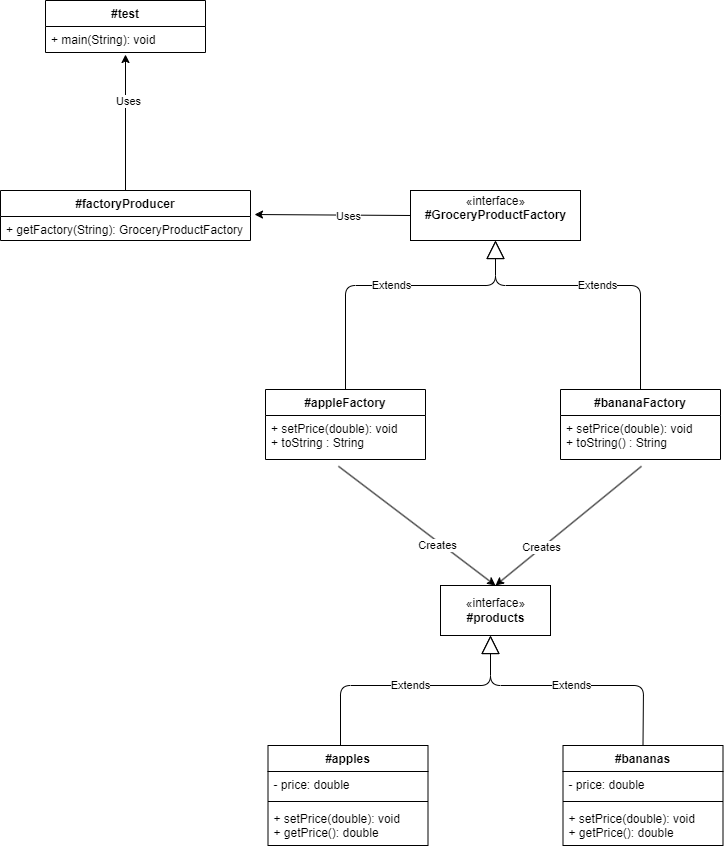

The diagram above was exported from draw.io. Its source (the exported page's mxGraphModel, read from the mxfile embedded in the PNG):
<mxGraphModel dx="1036" dy="614" grid="1" gridSize="10" guides="1" tooltips="1" connect="1" arrows="1" fold="1" page="1" pageScale="1" pageWidth="850" pageHeight="1100" math="0" shadow="0">
  <root>
    <mxCell id="0" />
    <mxCell id="1" parent="0" />
    <mxCell id="13" value="#test&#10;" style="swimlane;fontStyle=1;align=center;verticalAlign=top;childLayout=stackLayout;horizontal=1;startSize=26;horizontalStack=0;resizeParent=1;resizeParentMax=0;resizeLast=0;collapsible=1;marginBottom=0;" parent="1" vertex="1">
      <mxGeometry x="125" y="60" width="160" height="52" as="geometry" />
    </mxCell>
    <mxCell id="16" value="+ main(String): void" style="text;strokeColor=none;fillColor=none;align=left;verticalAlign=top;spacingLeft=4;spacingRight=4;overflow=hidden;rotatable=0;points=[[0,0.5],[1,0.5]];portConstraint=eastwest;" parent="13" vertex="1">
      <mxGeometry y="26" width="160" height="26" as="geometry" />
    </mxCell>
    <mxCell id="63" style="edgeStyle=none;html=1;exitX=0;exitY=0.5;exitDx=0;exitDy=0;entryX=1.016;entryY=-0.083;entryDx=0;entryDy=0;entryPerimeter=0;" parent="1" source="17" target="62" edge="1">
      <mxGeometry relative="1" as="geometry" />
    </mxCell>
    <mxCell id="64" value="Uses" style="edgeLabel;html=1;align=center;verticalAlign=middle;resizable=0;points=[];" parent="63" vertex="1" connectable="0">
      <mxGeometry x="-0.2052" y="1" relative="1" as="geometry">
        <mxPoint as="offset" />
      </mxGeometry>
    </mxCell>
    <mxCell id="17" value="«interface»&lt;br&gt;&lt;b&gt;#GroceryProductFactory&lt;br&gt;&lt;br&gt;&lt;/b&gt;" style="html=1;" parent="1" vertex="1">
      <mxGeometry x="490" y="250" width="170" height="50" as="geometry" />
    </mxCell>
    <mxCell id="18" value="#appleFactory" style="swimlane;fontStyle=1;align=center;verticalAlign=top;childLayout=stackLayout;horizontal=1;startSize=26;horizontalStack=0;resizeParent=1;resizeParentMax=0;resizeLast=0;collapsible=1;marginBottom=0;" parent="1" vertex="1">
      <mxGeometry x="345" y="449" width="160" height="70" as="geometry" />
    </mxCell>
    <mxCell id="21" value="+ setPrice(double): void&#10;+ toString : String" style="text;strokeColor=none;fillColor=none;align=left;verticalAlign=top;spacingLeft=4;spacingRight=4;overflow=hidden;rotatable=0;points=[[0,0.5],[1,0.5]];portConstraint=eastwest;" parent="18" vertex="1">
      <mxGeometry y="26" width="160" height="44" as="geometry" />
    </mxCell>
    <mxCell id="27" value="Extends" style="endArrow=block;endSize=16;endFill=0;html=1;exitX=0.5;exitY=0;exitDx=0;exitDy=0;entryX=0.5;entryY=1;entryDx=0;entryDy=0;" parent="1" source="18" target="17" edge="1">
      <mxGeometry width="160" relative="1" as="geometry">
        <mxPoint x="420" y="655" as="sourcePoint" />
        <mxPoint x="575" y="295" as="targetPoint" />
        <Array as="points">
          <mxPoint x="425" y="345" />
          <mxPoint x="575" y="345" />
        </Array>
      </mxGeometry>
    </mxCell>
    <mxCell id="29" value="#bananaFactory" style="swimlane;fontStyle=1;align=center;verticalAlign=top;childLayout=stackLayout;horizontal=1;startSize=26;horizontalStack=0;resizeParent=1;resizeParentMax=0;resizeLast=0;collapsible=1;marginBottom=0;" parent="1" vertex="1">
      <mxGeometry x="640" y="449" width="160" height="70" as="geometry" />
    </mxCell>
    <mxCell id="32" value="+ setPrice(double): void&#10;+ toString() : String" style="text;strokeColor=none;fillColor=none;align=left;verticalAlign=top;spacingLeft=4;spacingRight=4;overflow=hidden;rotatable=0;points=[[0,0.5],[1,0.5]];portConstraint=eastwest;" parent="29" vertex="1">
      <mxGeometry y="26" width="160" height="44" as="geometry" />
    </mxCell>
    <mxCell id="33" value="#bananas" style="swimlane;fontStyle=1;align=center;verticalAlign=top;childLayout=stackLayout;horizontal=1;startSize=26;horizontalStack=0;resizeParent=1;resizeParentMax=0;resizeLast=0;collapsible=1;marginBottom=0;" parent="1" vertex="1">
      <mxGeometry x="642.5" y="805" width="160" height="100" as="geometry" />
    </mxCell>
    <mxCell id="34" value="- price: double" style="text;strokeColor=none;fillColor=none;align=left;verticalAlign=top;spacingLeft=4;spacingRight=4;overflow=hidden;rotatable=0;points=[[0,0.5],[1,0.5]];portConstraint=eastwest;" parent="33" vertex="1">
      <mxGeometry y="26" width="160" height="26" as="geometry" />
    </mxCell>
    <mxCell id="35" value="" style="line;strokeWidth=1;fillColor=none;align=left;verticalAlign=middle;spacingTop=-1;spacingLeft=3;spacingRight=3;rotatable=0;labelPosition=right;points=[];portConstraint=eastwest;strokeColor=inherit;" parent="33" vertex="1">
      <mxGeometry y="52" width="160" height="8" as="geometry" />
    </mxCell>
    <mxCell id="36" value="+ setPrice(double): void&#10;+ getPrice(): double" style="text;strokeColor=none;fillColor=none;align=left;verticalAlign=top;spacingLeft=4;spacingRight=4;overflow=hidden;rotatable=0;points=[[0,0.5],[1,0.5]];portConstraint=eastwest;" parent="33" vertex="1">
      <mxGeometry y="60" width="160" height="40" as="geometry" />
    </mxCell>
    <mxCell id="37" value="#apples" style="swimlane;fontStyle=1;align=center;verticalAlign=top;childLayout=stackLayout;horizontal=1;startSize=26;horizontalStack=0;resizeParent=1;resizeParentMax=0;resizeLast=0;collapsible=1;marginBottom=0;" parent="1" vertex="1">
      <mxGeometry x="347.5" y="805" width="160" height="100" as="geometry" />
    </mxCell>
    <mxCell id="38" value="- price: double" style="text;strokeColor=none;fillColor=none;align=left;verticalAlign=top;spacingLeft=4;spacingRight=4;overflow=hidden;rotatable=0;points=[[0,0.5],[1,0.5]];portConstraint=eastwest;" parent="37" vertex="1">
      <mxGeometry y="26" width="160" height="26" as="geometry" />
    </mxCell>
    <mxCell id="39" value="" style="line;strokeWidth=1;fillColor=none;align=left;verticalAlign=middle;spacingTop=-1;spacingLeft=3;spacingRight=3;rotatable=0;labelPosition=right;points=[];portConstraint=eastwest;strokeColor=inherit;" parent="37" vertex="1">
      <mxGeometry y="52" width="160" height="8" as="geometry" />
    </mxCell>
    <mxCell id="40" value="+ setPrice(double): void&#10;+ getPrice(): double&#10;" style="text;strokeColor=none;fillColor=none;align=left;verticalAlign=top;spacingLeft=4;spacingRight=4;overflow=hidden;rotatable=0;points=[[0,0.5],[1,0.5]];portConstraint=eastwest;" parent="37" vertex="1">
      <mxGeometry y="60" width="160" height="40" as="geometry" />
    </mxCell>
    <mxCell id="41" value="Extends" style="endArrow=block;endSize=16;endFill=0;html=1;exitX=0.5;exitY=0;exitDx=0;exitDy=0;entryX=0.5;entryY=1;entryDx=0;entryDy=0;" parent="1" source="29" target="17" edge="1">
      <mxGeometry width="160" relative="1" as="geometry">
        <mxPoint x="435" y="459" as="sourcePoint" />
        <mxPoint x="575" y="315" as="targetPoint" />
        <Array as="points">
          <mxPoint x="720" y="345" />
          <mxPoint x="575" y="345" />
        </Array>
      </mxGeometry>
    </mxCell>
    <mxCell id="50" value="«interface»&lt;br&gt;&lt;b&gt;#products&lt;br&gt;&lt;/b&gt;" style="html=1;" parent="1" vertex="1">
      <mxGeometry x="520" y="645" width="110" height="50" as="geometry" />
    </mxCell>
    <mxCell id="51" style="edgeStyle=none;html=1;exitX=0.456;exitY=1.154;exitDx=0;exitDy=0;entryX=0.5;entryY=0;entryDx=0;entryDy=0;exitPerimeter=0;" parent="1" source="21" target="50" edge="1">
      <mxGeometry relative="1" as="geometry" />
    </mxCell>
    <mxCell id="53" value="Creates" style="edgeLabel;html=1;align=center;verticalAlign=middle;resizable=0;points=[];" parent="51" vertex="1" connectable="0">
      <mxGeometry x="0.2799" y="-3" relative="1" as="geometry">
        <mxPoint as="offset" />
      </mxGeometry>
    </mxCell>
    <mxCell id="52" style="edgeStyle=none;html=1;exitX=0.506;exitY=1.154;exitDx=0;exitDy=0;entryX=0.5;entryY=0;entryDx=0;entryDy=0;exitPerimeter=0;" parent="1" source="32" target="50" edge="1">
      <mxGeometry relative="1" as="geometry" />
    </mxCell>
    <mxCell id="54" value="Creates" style="edgeLabel;html=1;align=center;verticalAlign=middle;resizable=0;points=[];" parent="52" vertex="1" connectable="0">
      <mxGeometry x="0.4017" y="-3" relative="1" as="geometry">
        <mxPoint x="4" as="offset" />
      </mxGeometry>
    </mxCell>
    <mxCell id="55" value="Extends" style="endArrow=block;endSize=16;endFill=0;html=1;exitX=0.5;exitY=0;exitDx=0;exitDy=0;" parent="1" edge="1">
      <mxGeometry width="160" relative="1" as="geometry">
        <mxPoint x="420" y="805" as="sourcePoint" />
        <mxPoint x="570" y="695" as="targetPoint" />
        <Array as="points">
          <mxPoint x="420" y="745" />
          <mxPoint x="570" y="745" />
        </Array>
      </mxGeometry>
    </mxCell>
    <mxCell id="56" value="Extends" style="endArrow=block;endSize=16;endFill=0;html=1;exitX=0.5;exitY=0;exitDx=0;exitDy=0;entryX=0.5;entryY=1;entryDx=0;entryDy=0;" parent="1" source="33" edge="1">
      <mxGeometry width="160" relative="1" as="geometry">
        <mxPoint x="420" y="844" as="sourcePoint" />
        <mxPoint x="570" y="695" as="targetPoint" />
        <Array as="points">
          <mxPoint x="723" y="745" />
          <mxPoint x="570" y="745" />
        </Array>
      </mxGeometry>
    </mxCell>
    <mxCell id="65" style="edgeStyle=none;html=1;exitX=0.5;exitY=0;exitDx=0;exitDy=0;entryX=0.5;entryY=1.077;entryDx=0;entryDy=0;entryPerimeter=0;" parent="1" source="59" target="16" edge="1">
      <mxGeometry relative="1" as="geometry" />
    </mxCell>
    <mxCell id="66" value="Uses" style="edgeLabel;html=1;align=center;verticalAlign=middle;resizable=0;points=[];" parent="65" vertex="1" connectable="0">
      <mxGeometry x="0.3235" y="-2" relative="1" as="geometry">
        <mxPoint as="offset" />
      </mxGeometry>
    </mxCell>
    <mxCell id="59" value="#factoryProducer" style="swimlane;fontStyle=1;align=center;verticalAlign=top;childLayout=stackLayout;horizontal=1;startSize=26;horizontalStack=0;resizeParent=1;resizeParentMax=0;resizeLast=0;collapsible=1;marginBottom=0;" parent="1" vertex="1">
      <mxGeometry x="80" y="250" width="250" height="50" as="geometry" />
    </mxCell>
    <mxCell id="62" value="+ getFactory(String): GroceryProductFactory" style="text;strokeColor=none;fillColor=none;align=left;verticalAlign=top;spacingLeft=4;spacingRight=4;overflow=hidden;rotatable=0;points=[[0,0.5],[1,0.5]];portConstraint=eastwest;" parent="59" vertex="1">
      <mxGeometry y="26" width="250" height="24" as="geometry" />
    </mxCell>
  </root>
</mxGraphModel>